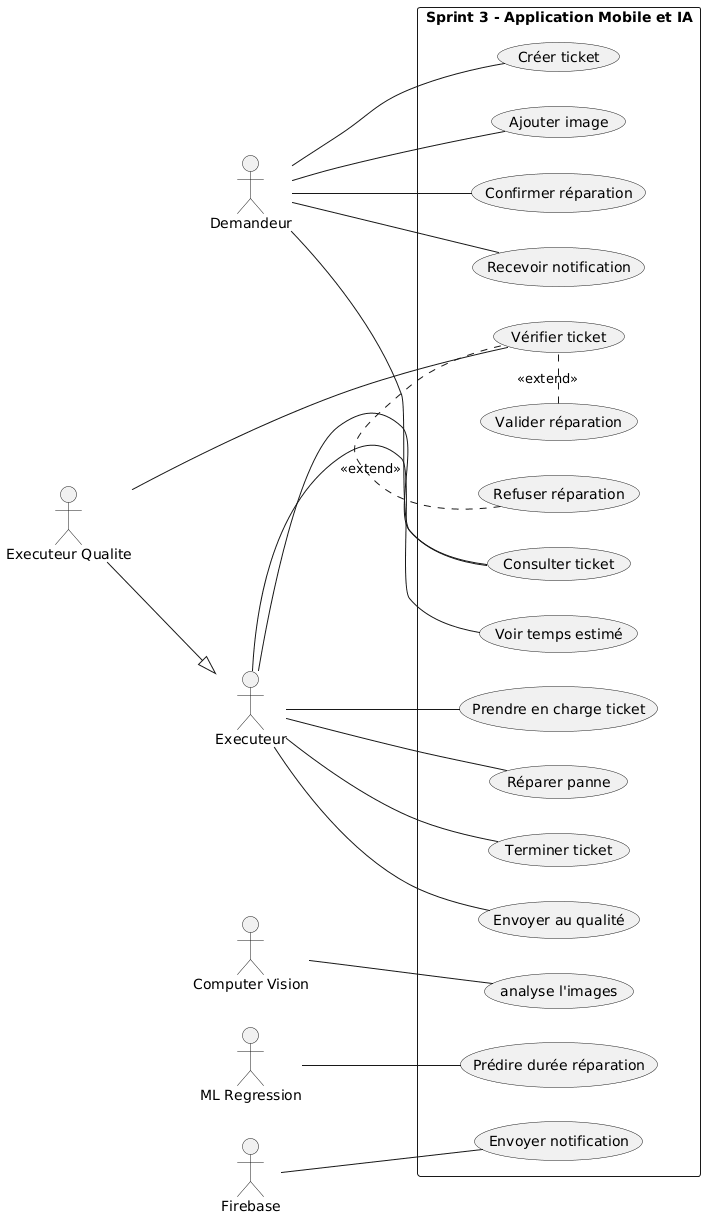

The diagram above was rendered by PlantUML. Its source (embedded in the PNG):
@startuml
left to right direction
skinparam packageStyle rectangle

actor Demandeur
actor Executeur
actor "Executeur Qualite" as Qualite
actor "Computer Vision" as ComputerVision
actor "ML Regression" as MLReg
actor Firebase

Qualite --|> Executeur

rectangle "Sprint 3 - Application Mobile et IA" {

    (Créer ticket) as UC1
    (analyse l'images) as UC2
    (Ajouter image) as UC3
    (Confirmer réparation) as UC4
    (Recevoir notification) as UC5

    (Vérifier ticket) as UC6
    (Refuser réparation) as UC7
    (Valider réparation) as UC8

    (Voir temps estimé) as UC9
    (Prendre en charge ticket) as UC10
    (Réparer panne) as UC11
    (Terminer ticket) as UC12

    (Consulter ticket) as UC13
    (Prédire durée réparation) as UC14

    (Envoyer notification) as UC15
    (Envoyer au qualité) as UC16
}

' Demandeur
Demandeur -- UC1
Demandeur -- UC3
Demandeur -- UC4
Demandeur -- UC5
Demandeur -- UC13

' Exécuteur
Executeur -- UC9
Executeur -- UC10
Executeur -- UC11
Executeur -- UC12
Executeur -- UC13
Executeur -- UC16

' Exécuteur qualité
Qualite -- UC6

' IA / Services externes
ComputerVision -- UC2
MLReg -- UC14
Firebase -- UC15

' Relations include
UC7 . UC6 : <<extend>>
UC8 . UC6 : <<extend>>
@enduml